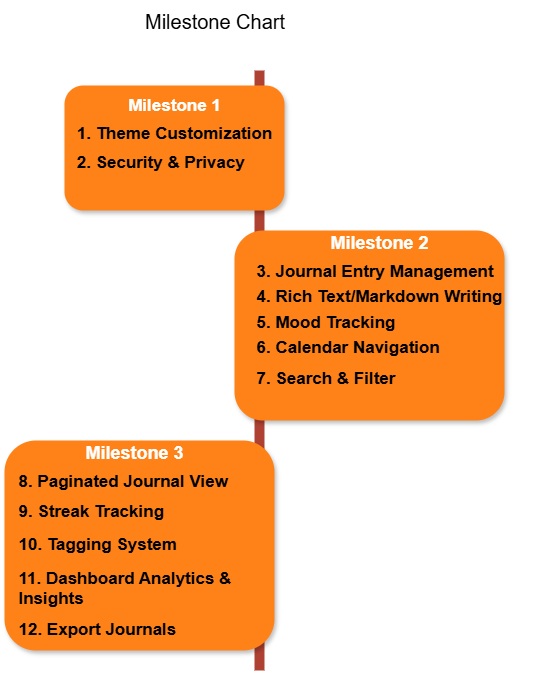

The diagram above was exported from draw.io. Its source (the exported page's mxGraphModel, read from the mxfile embedded in the PNG):
<mxGraphModel dx="1303" dy="703" grid="1" gridSize="10" guides="1" tooltips="1" connect="1" arrows="1" fold="1" page="1" pageScale="1" pageWidth="850" pageHeight="1100" background="#ffffff" math="0" shadow="0">
  <root>
    <mxCell id="0" />
    <mxCell id="1" parent="0" />
    <mxCell id="2a0f93b5c73ef8e7-1" value="" style="line;strokeWidth=10;direction=south;html=1;fillColor=none;fontSize=13;fontColor=#000000;align=center;strokeColor=#AE4132;" parent="1" vertex="1">
      <mxGeometry x="360" y="120" width="10" height="600" as="geometry" />
    </mxCell>
    <mxCell id="2a0f93b5c73ef8e7-2" value="" style="rounded=1;whiteSpace=wrap;html=1;strokeColor=none;strokeWidth=1;fillColor=#FF8218;fontSize=13;fontColor=#FFFFFF;align=center;gradientColor=none;gradientDirection=east;verticalAlign=top;shadow=1;" parent="1" vertex="1">
      <mxGeometry x="170" y="135" width="220" height="125" as="geometry" />
    </mxCell>
    <mxCell id="2a0f93b5c73ef8e7-4" value="" style="rounded=1;whiteSpace=wrap;html=1;strokeColor=none;strokeWidth=1;fillColor=#FF8218;fontSize=13;fontColor=#FFFFFF;align=center;gradientColor=none;gradientDirection=east;verticalAlign=top;shadow=1;" parent="1" vertex="1">
      <mxGeometry x="340" y="280" width="270" height="190" as="geometry" />
    </mxCell>
    <mxCell id="2a0f93b5c73ef8e7-6" value="" style="rounded=1;whiteSpace=wrap;html=1;strokeColor=none;strokeWidth=1;fillColor=#FF8218;fontSize=13;fontColor=#FFFFFF;align=center;gradientColor=none;gradientDirection=east;verticalAlign=top;shadow=1;" parent="1" vertex="1">
      <mxGeometry x="110" y="490" width="270" height="210" as="geometry" />
    </mxCell>
    <mxCell id="2a0f93b5c73ef8e7-18" value="&lt;h1&gt;&lt;font style=&quot;font-size: 17px;&quot;&gt;Milestone 1&lt;/font&gt;&lt;/h1&gt;&lt;div style=&quot;text-align: left;&quot;&gt;&lt;span class=&quot;normaltextrun&quot;&gt;&lt;b&gt;&lt;span style=&quot;line-height: 115%; font-family: Arial, sans-serif; color: black;&quot;&gt;&lt;font style=&quot;font-size: 17px;&quot;&gt;1. Theme Customization&lt;/font&gt;&lt;/span&gt;&lt;/b&gt;&lt;/span&gt;&lt;/div&gt;&lt;div style=&quot;text-align: left;&quot;&gt;&lt;span class=&quot;normaltextrun&quot;&gt;&lt;b&gt;&lt;span style=&quot;line-height: 115%; font-family: Arial, sans-serif; color: black;&quot;&gt;&lt;font style=&quot;font-size: 18px;&quot;&gt;&lt;br&gt;&lt;/font&gt;&lt;/span&gt;&lt;/b&gt;&lt;/span&gt;&lt;/div&gt;&lt;div style=&quot;text-align: left;&quot;&gt;&lt;span class=&quot;normaltextrun&quot;&gt;&lt;span class=&quot;normaltextrun&quot;&gt;&lt;b&gt;&lt;span style=&quot;line-height: 115%; font-family: Arial, sans-serif; color: black;&quot;&gt;&lt;font style=&quot;font-size: 17px;&quot;&gt;2. Security &amp;amp; Privacy&lt;/font&gt;&lt;/span&gt;&lt;/b&gt;&lt;span style=&quot;font-size: 11pt; line-height: 115%; font-family: Arial, sans-serif; color: black;&quot;&gt;&lt;/span&gt;&lt;/span&gt;&lt;b&gt;&lt;span style=&quot;line-height: 115%; font-family: Arial, sans-serif; color: black;&quot;&gt;&lt;font style=&quot;font-size: 17px;&quot;&gt;&lt;/font&gt;&lt;/span&gt;&lt;/b&gt;&lt;/span&gt;&lt;/div&gt;&lt;div style=&quot;text-align: left;&quot;&gt;&lt;br&gt;&lt;/div&gt;" style="text;html=1;spacing=5;spacingTop=-20;whiteSpace=wrap;overflow=hidden;strokeColor=none;strokeWidth=4;fillColor=none;gradientColor=#007FFF;fontSize=9;fontColor=#FFFFFF;align=center;" parent="1" vertex="1">
      <mxGeometry x="160" y="142" width="240" height="111" as="geometry" />
    </mxCell>
    <mxCell id="2a0f93b5c73ef8e7-19" value="&lt;h1&gt;Milestone 2&lt;/h1&gt;&lt;div style=&quot;text-align: left;&quot;&gt;&lt;span class=&quot;normaltextrun&quot;&gt;&lt;b&gt;&lt;span style=&quot;line-height: 115%; font-family: Arial, sans-serif; color: black;&quot;&gt;&lt;font style=&quot;font-size: 17px;&quot;&gt;3. Journal Entry Management&lt;/font&gt;&lt;/span&gt;&lt;/b&gt;&lt;/span&gt;&lt;/div&gt;&lt;div style=&quot;text-align: left;&quot;&gt;&lt;span class=&quot;normaltextrun&quot;&gt;&lt;b&gt;&lt;span style=&quot;line-height: 115%; font-family: Arial, sans-serif; color: black;&quot;&gt;&lt;font style=&quot;font-size: 17px;&quot;&gt;&lt;br&gt;&lt;/font&gt;&lt;/span&gt;&lt;/b&gt;&lt;/span&gt;&lt;/div&gt;&lt;div style=&quot;text-align: left;&quot;&gt;&lt;span class=&quot;normaltextrun&quot;&gt;&lt;b style=&quot;background-color: transparent; color: light-dark(rgb(255, 255, 255), rgb(18, 18, 18));&quot;&gt;&lt;span style=&quot;line-height: 115%; font-family: Arial, sans-serif; color: black;&quot;&gt;&lt;font style=&quot;font-size: 17px;&quot;&gt;4. Rich Text/Markdown Writing&lt;/font&gt;&lt;/span&gt;&lt;/b&gt;&lt;/span&gt;&lt;/div&gt;&lt;div style=&quot;text-align: left;&quot;&gt;&lt;span class=&quot;normaltextrun&quot;&gt;&lt;b style=&quot;background-color: transparent; color: light-dark(rgb(255, 255, 255), rgb(18, 18, 18));&quot;&gt;&lt;span style=&quot;line-height: 115%; font-family: Arial, sans-serif; color: black;&quot;&gt;&lt;font style=&quot;font-size: 17px;&quot;&gt;&lt;br&gt;&lt;/font&gt;&lt;/span&gt;&lt;/b&gt;&lt;/span&gt;&lt;/div&gt;&lt;div style=&quot;text-align: left;&quot;&gt;&lt;span class=&quot;normaltextrun&quot;&gt;&lt;b style=&quot;background-color: transparent; color: light-dark(rgb(255, 255, 255), rgb(18, 18, 18));&quot;&gt;&lt;span style=&quot;line-height: 115%; font-family: Arial, sans-serif; color: black;&quot;&gt;&lt;font style=&quot;font-size: 17px;&quot;&gt;5. Mood Tracking&lt;/font&gt;&lt;/span&gt;&lt;/b&gt;&lt;/span&gt;&lt;/div&gt;&lt;div style=&quot;text-align: left;&quot;&gt;&lt;span class=&quot;normaltextrun&quot;&gt;&lt;b style=&quot;background-color: transparent; color: light-dark(rgb(255, 255, 255), rgb(18, 18, 18));&quot;&gt;&lt;span style=&quot;line-height: 115%; font-family: Arial, sans-serif; color: black;&quot;&gt;&lt;font style=&quot;font-size: 17px;&quot;&gt;&lt;br&gt;&lt;/font&gt;&lt;/span&gt;&lt;/b&gt;&lt;/span&gt;&lt;/div&gt;&lt;div style=&quot;text-align: left;&quot;&gt;&lt;span class=&quot;normaltextrun&quot;&gt;&lt;b style=&quot;background-color: transparent; color: light-dark(rgb(255, 255, 255), rgb(18, 18, 18));&quot;&gt;&lt;span style=&quot;line-height: 115%; font-family: Arial, sans-serif; color: black;&quot;&gt;&lt;font style=&quot;font-size: 17px;&quot;&gt;6. Calendar Navigation&lt;/font&gt;&lt;/span&gt;&lt;/b&gt;&lt;/span&gt;&lt;/div&gt;&lt;div style=&quot;text-align: left;&quot;&gt;&lt;span class=&quot;normaltextrun&quot;&gt;&lt;b style=&quot;background-color: transparent; color: light-dark(rgb(255, 255, 255), rgb(18, 18, 18));&quot;&gt;&lt;span style=&quot;line-height: 115%; font-family: Arial, sans-serif; color: black;&quot;&gt;&lt;font style=&quot;font-size: 17px;&quot;&gt;&lt;br&gt;&lt;/font&gt;&lt;/span&gt;&lt;/b&gt;&lt;/span&gt;&lt;/div&gt;&lt;div style=&quot;text-align: left;&quot;&gt;&lt;span class=&quot;normaltextrun&quot;&gt;&lt;font style=&quot;font-size: 17px;&quot;&gt;&lt;b style=&quot;background-color: transparent; color: light-dark(rgb(255, 255, 255), rgb(18, 18, 18));&quot;&gt;&lt;span style=&quot;line-height: 115%; font-family: Arial, sans-serif; color: black;&quot;&gt;7. Search &amp;amp; Filter&lt;/span&gt;&lt;/b&gt;&lt;b style=&quot;&quot;&gt;&lt;span style=&quot;line-height: 115%; font-family: Arial, sans-serif; color: black;&quot;&gt;&amp;nbsp;&lt;/span&gt;&lt;/b&gt;&lt;/font&gt;&lt;/span&gt;&lt;/div&gt;" style="text;html=1;spacing=5;spacingTop=-20;whiteSpace=wrap;overflow=hidden;strokeColor=none;strokeWidth=4;fillColor=none;gradientColor=#007FFF;fontSize=9;fontColor=#FFFFFF;align=center;" parent="1" vertex="1">
      <mxGeometry x="320" y="280" width="330" height="170" as="geometry" />
    </mxCell>
    <mxCell id="2a0f93b5c73ef8e7-20" value="&lt;h1&gt;Milestone 3&lt;/h1&gt;&lt;div style=&quot;text-align: left;&quot;&gt;&lt;b style=&quot;background-color: transparent; color: light-dark(rgb(255, 255, 255), rgb(18, 18, 18));&quot;&gt;&lt;span style=&quot;line-height: 115%; font-family: Arial, sans-serif; color: black;&quot;&gt;&lt;font style=&quot;font-size: 17px;&quot;&gt;8. Paginated Journal View&lt;/font&gt;&lt;/span&gt;&lt;/b&gt;&lt;/div&gt;&lt;div style=&quot;text-align: left;&quot;&gt;&lt;span class=&quot;normaltextrun&quot;&gt;&lt;b&gt;&lt;span style=&quot;line-height: 115%; font-family: Arial, sans-serif; color: black;&quot;&gt;&lt;font style=&quot;font-size: 17px;&quot;&gt;&lt;br&gt;&lt;/font&gt;&lt;/span&gt;&lt;/b&gt;&lt;/span&gt;&lt;/div&gt;&lt;div style=&quot;text-align: left;&quot;&gt;&lt;span class=&quot;normaltextrun&quot;&gt;&lt;font style=&quot;font-size: 17px;&quot;&gt;&lt;span class=&quot;normaltextrun&quot;&gt;&lt;b&gt;&lt;span style=&quot;line-height: 115%; font-family: Arial, sans-serif; color: black;&quot;&gt;9. Streak Tracking&lt;/span&gt;&lt;/b&gt;&lt;span style=&quot;line-height: 115%; font-family: Arial, sans-serif; color: black;&quot;&gt;&lt;/span&gt;&lt;/span&gt;&lt;b&gt;&lt;span style=&quot;line-height: 115%; font-family: Arial, sans-serif; color: black;&quot;&gt;&lt;/span&gt;&lt;/b&gt;&lt;/font&gt;&lt;/span&gt;&lt;/div&gt;&lt;div style=&quot;text-align: left;&quot;&gt;&lt;span class=&quot;normaltextrun&quot;&gt;&lt;span class=&quot;normaltextrun&quot;&gt;&lt;b&gt;&lt;span style=&quot;line-height: 115%; font-family: Arial, sans-serif; color: black;&quot;&gt;&lt;font style=&quot;font-size: 17px;&quot;&gt;&lt;br&gt;&lt;/font&gt;&lt;/span&gt;&lt;/b&gt;&lt;/span&gt;&lt;/span&gt;&lt;/div&gt;&lt;div style=&quot;text-align: left;&quot;&gt;&lt;span class=&quot;normaltextrun&quot;&gt;&lt;span class=&quot;normaltextrun&quot;&gt;&lt;font style=&quot;font-size: 17px;&quot;&gt;&lt;span class=&quot;normaltextrun&quot;&gt;&lt;b&gt;&lt;span style=&quot;line-height: 115%; font-family: Arial, sans-serif; color: black;&quot;&gt;10. Tagging System&lt;/span&gt;&lt;/b&gt;&lt;span style=&quot;line-height: 115%; font-family: Arial, sans-serif; color: black;&quot;&gt;&lt;/span&gt;&lt;/span&gt;&lt;b&gt;&lt;span style=&quot;line-height: 115%; font-family: Arial, sans-serif; color: black;&quot;&gt;&lt;/span&gt;&lt;/b&gt;&lt;/font&gt;&lt;/span&gt;&lt;/span&gt;&lt;/div&gt;&lt;div style=&quot;text-align: left;&quot;&gt;&lt;span class=&quot;normaltextrun&quot;&gt;&lt;span class=&quot;normaltextrun&quot;&gt;&lt;b&gt;&lt;span style=&quot;line-height: 115%; font-family: Arial, sans-serif; color: black;&quot;&gt;&lt;font style=&quot;font-size: 17px;&quot;&gt;&lt;br&gt;&lt;/font&gt;&lt;/span&gt;&lt;/b&gt;&lt;/span&gt;&lt;/span&gt;&lt;/div&gt;&lt;div style=&quot;text-align: left;&quot;&gt;&lt;span class=&quot;normaltextrun&quot;&gt;&lt;span class=&quot;normaltextrun&quot;&gt;&lt;font style=&quot;font-size: 17px;&quot;&gt;&lt;span class=&quot;normaltextrun&quot;&gt;&lt;b&gt;&lt;span style=&quot;line-height: 115%; font-family: Arial, sans-serif; color: black;&quot;&gt;11. Dashboard Analytics &amp;amp; Insights&lt;/span&gt;&lt;/b&gt;&lt;span style=&quot;line-height: 115%; font-family: Arial, sans-serif; color: black;&quot;&gt;&lt;/span&gt;&lt;/span&gt;&lt;b&gt;&lt;span style=&quot;line-height: 115%; font-family: Arial, sans-serif; color: black;&quot;&gt;&lt;/span&gt;&lt;/b&gt;&lt;/font&gt;&lt;/span&gt;&lt;/span&gt;&lt;/div&gt;&lt;div style=&quot;text-align: left;&quot;&gt;&lt;span class=&quot;normaltextrun&quot;&gt;&lt;span class=&quot;normaltextrun&quot;&gt;&lt;span class=&quot;normaltextrun&quot;&gt;&lt;b&gt;&lt;span style=&quot;line-height: 115%; font-family: Arial, sans-serif; color: black;&quot;&gt;&lt;font style=&quot;font-size: 17px;&quot;&gt;&lt;br&gt;&lt;/font&gt;&lt;/span&gt;&lt;/b&gt;&lt;/span&gt;&lt;/span&gt;&lt;/span&gt;&lt;/div&gt;&lt;div style=&quot;text-align: left;&quot;&gt;&lt;span class=&quot;normaltextrun&quot;&gt;&lt;span class=&quot;normaltextrun&quot;&gt;&lt;span class=&quot;normaltextrun&quot;&gt;&lt;span class=&quot;normaltextrun&quot;&gt;&lt;b&gt;&lt;span style=&quot;line-height: 115%; font-family: Arial, sans-serif; color: black;&quot;&gt;&lt;font style=&quot;font-size: 17px;&quot;&gt;12. Export Journals&lt;/font&gt;&lt;/span&gt;&lt;/b&gt;&lt;span style=&quot;font-size: 11pt; line-height: 115%; font-family: Arial, sans-serif; color: black;&quot;&gt;&lt;/span&gt;&lt;/span&gt;&lt;b&gt;&lt;span style=&quot;line-height: 115%; font-family: Arial, sans-serif; color: black;&quot;&gt;&lt;/span&gt;&lt;/b&gt;&lt;/span&gt;&lt;/span&gt;&lt;/span&gt;&lt;/div&gt;" style="text;html=1;spacing=5;spacingTop=-20;whiteSpace=wrap;overflow=hidden;strokeColor=none;strokeWidth=4;fillColor=none;gradientColor=#007FFF;fontSize=9;fontColor=#FFFFFF;align=center;" parent="1" vertex="1">
      <mxGeometry x="120" y="490" width="240" height="210" as="geometry" />
    </mxCell>
    <mxCell id="LPxDrXB556Nu6Vk1RnW2-1" value="&lt;font style=&quot;font-size: 20px;&quot;&gt;Milestone Chart&lt;/font&gt;" style="text;html=1;align=center;verticalAlign=middle;resizable=0;points=[];autosize=1;strokeColor=none;fillColor=none;" vertex="1" parent="1">
      <mxGeometry x="240" y="50" width="160" height="40" as="geometry" />
    </mxCell>
  </root>
</mxGraphModel>